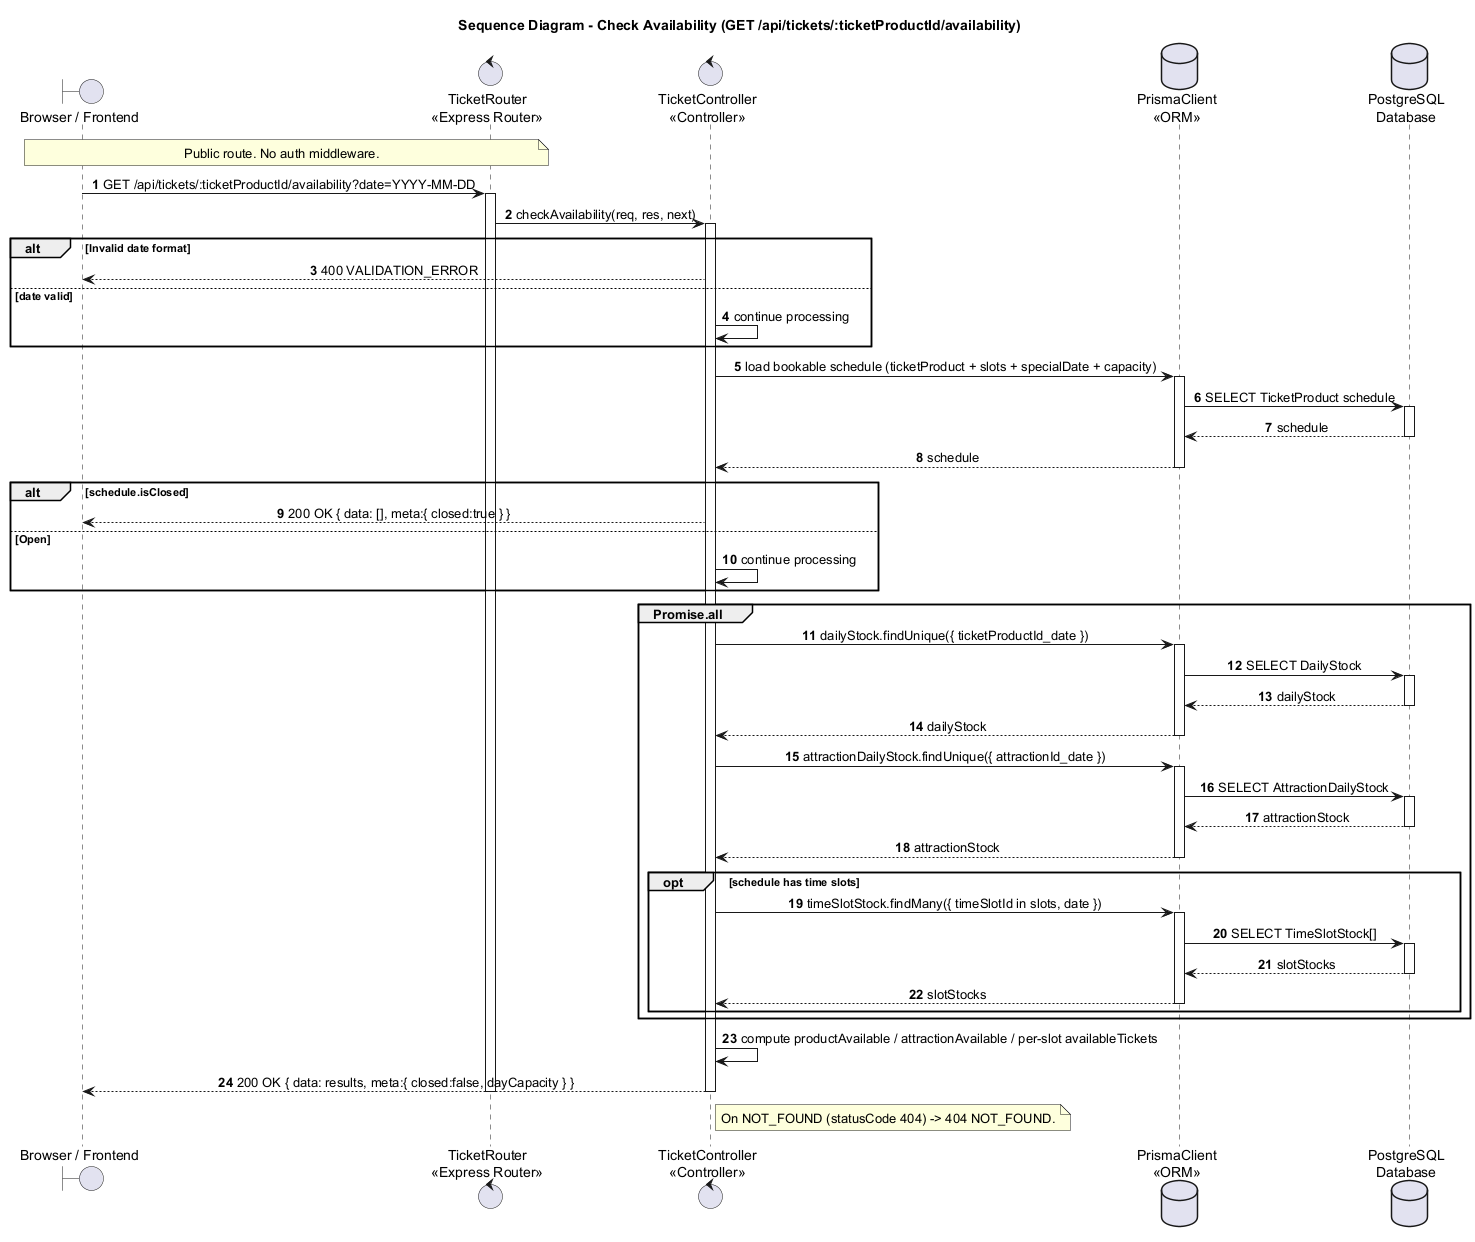

The diagram above was rendered by PlantUML. Its source (embedded in the PNG):
@startuml
title Sequence Diagram - Check Availability (GET /api/tickets/:ticketProductId/availability)

autonumber
skinparam shadowing false
skinparam sequenceMessageAlign center
skinparam responseMessageBelowArrow true
skinparam ParticipantPadding 25
skinparam BoxPadding 10

boundary "Browser / Frontend" as Browser
control "TicketRouter\n<<Express Router>>" as Router
control "TicketController\n<<Controller>>" as Ticket
database "PrismaClient\n<<ORM>>" as Prisma
database "PostgreSQL\nDatabase" as DB

note over Browser, Router
  Public route. No auth middleware.
end note

Browser -> Router : GET /api/tickets/:ticketProductId/availability?date=YYYY-MM-DD
activate Router
Router -> Ticket : checkAvailability(req, res, next)
activate Ticket

alt Invalid date format
  Ticket --> Browser : 400 VALIDATION_ERROR
else date valid
  Ticket -> Ticket : continue processing
end

Ticket -> Prisma : load bookable schedule (ticketProduct + slots + specialDate + capacity)
activate Prisma
Prisma -> DB : SELECT TicketProduct schedule
activate DB
DB --> Prisma : schedule
deactivate DB
Prisma --> Ticket : schedule
deactivate Prisma

alt schedule.isClosed
  Ticket --> Browser : 200 OK { data: [], meta:{ closed:true } }
else Open
  Ticket -> Ticket : continue processing
end

group Promise.all
  Ticket -> Prisma : dailyStock.findUnique({ ticketProductId_date })
  activate Prisma
  Prisma -> DB : SELECT DailyStock
  activate DB
  DB --> Prisma : dailyStock
  deactivate DB
  Prisma --> Ticket : dailyStock
  deactivate Prisma

  Ticket -> Prisma : attractionDailyStock.findUnique({ attractionId_date })
  activate Prisma
  Prisma -> DB : SELECT AttractionDailyStock
  activate DB
  DB --> Prisma : attractionStock
  deactivate DB
  Prisma --> Ticket : attractionStock
  deactivate Prisma

  opt schedule has time slots
    Ticket -> Prisma : timeSlotStock.findMany({ timeSlotId in slots, date })
    activate Prisma
    Prisma -> DB : SELECT TimeSlotStock[]
    activate DB
    DB --> Prisma : slotStocks
    deactivate DB
    Prisma --> Ticket : slotStocks
    deactivate Prisma
  end
end

Ticket -> Ticket : compute productAvailable / attractionAvailable / per-slot availableTickets
Ticket --> Browser : 200 OK { data: results, meta:{ closed:false, dayCapacity } }
note right of Ticket
  On NOT_FOUND (statusCode 404) -> 404 NOT_FOUND.
end note
deactivate Ticket
deactivate Router
@enduml